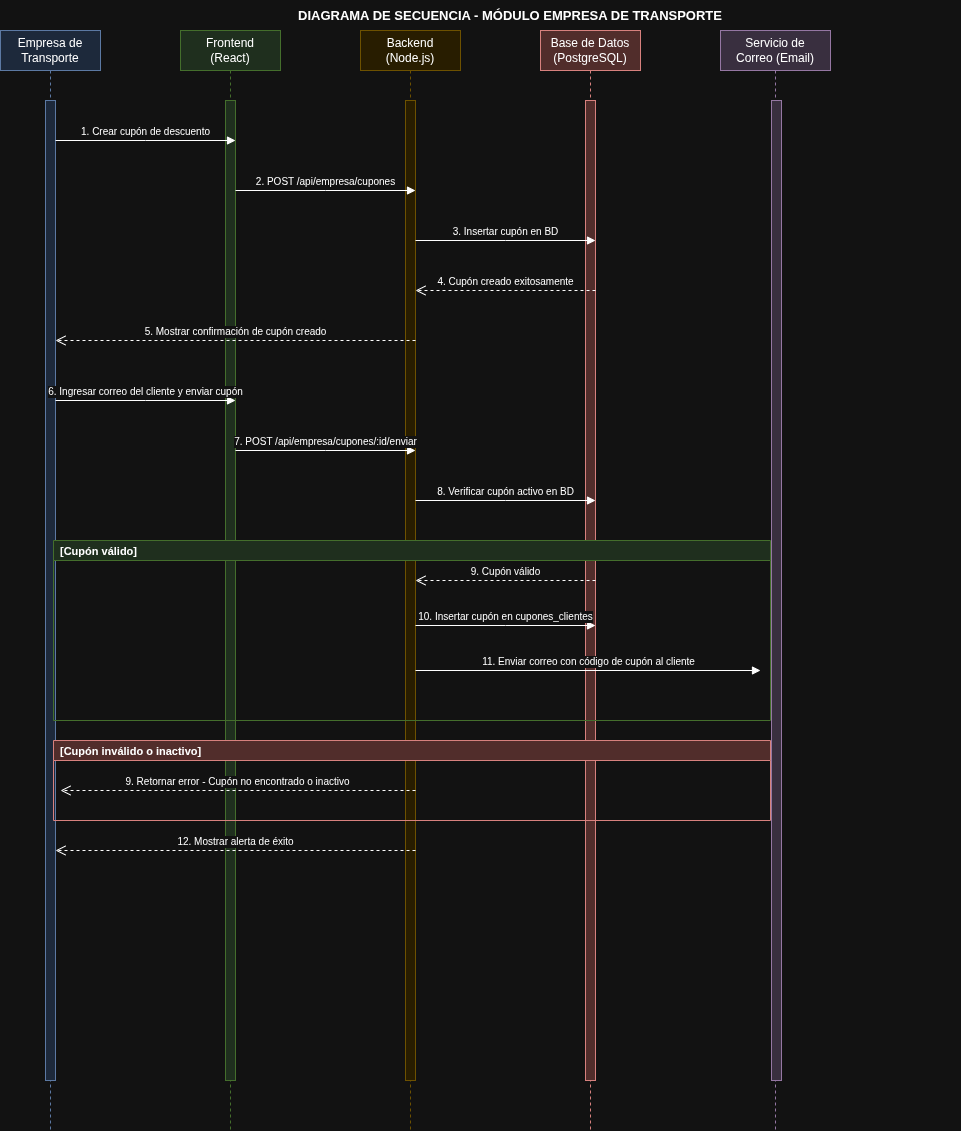

The diagram above was exported from draw.io. Its source (the exported page's mxGraphModel, read from the mxfile embedded in the PNG):
<mxGraphModel dx="721" dy="481" grid="1" gridSize="10" guides="1" tooltips="1" connect="1" arrows="1" fold="1" page="1" pageScale="1" pageWidth="827" pageHeight="1469" math="0" shadow="0">
  <root>
    <mxCell id="0" />
    <mxCell id="1" parent="0" />
    <mxCell id="title" parent="1" style="text;html=1;strokeColor=none;fillColor=none;align=center;verticalAlign=middle;whiteSpace=wrap;fontSize=13;fontStyle=1;" value="DIAGRAMA DE SECUENCIA - MÓDULO EMPRESA DE TRANSPORTE" vertex="1">
      <mxGeometry height="30" width="900" x="100" y="10" as="geometry" />
    </mxCell>
    <mxCell id="LL1" parent="1" style="shape=umlLifeline;perimeter=lifelinePerimeter;whiteSpace=wrap;html=1;container=0;dropTarget=0;collapsible=0;recursiveResize=0;outlineConnect=0;portConstraint=eastwest;fillColor=#dae8fc;strokeColor=#6c8ebf;" value="Empresa de&#10;Transporte" vertex="1">
      <mxGeometry height="1100" width="100" x="40" y="40" as="geometry" />
    </mxCell>
    <mxCell id="LL1A" parent="LL1" style="html=1;points=[];perimeter=orthogonalPerimeter;outlineConnect=0;targetShapes=umlLifeline;portConstraint=eastwest;fillColor=#dae8fc;strokeColor=#6c8ebf;" value="" vertex="1">
      <mxGeometry height="980" width="10" x="45" y="70" as="geometry" />
    </mxCell>
    <mxCell id="LL2" parent="1" style="shape=umlLifeline;perimeter=lifelinePerimeter;whiteSpace=wrap;html=1;container=0;dropTarget=0;collapsible=0;recursiveResize=0;outlineConnect=0;portConstraint=eastwest;fillColor=#d5e8d4;strokeColor=#82b366;" value="Frontend&#10;(React)" vertex="1">
      <mxGeometry height="1100" width="100" x="220" y="40" as="geometry" />
    </mxCell>
    <mxCell id="LL2A" parent="LL2" style="html=1;points=[];perimeter=orthogonalPerimeter;outlineConnect=0;targetShapes=umlLifeline;portConstraint=eastwest;fillColor=#d5e8d4;strokeColor=#82b366;" value="" vertex="1">
      <mxGeometry height="980" width="10" x="45" y="70" as="geometry" />
    </mxCell>
    <mxCell id="LL3" parent="1" style="shape=umlLifeline;perimeter=lifelinePerimeter;whiteSpace=wrap;html=1;container=0;dropTarget=0;collapsible=0;recursiveResize=0;outlineConnect=0;portConstraint=eastwest;fillColor=#fff2cc;strokeColor=#d6b656;" value="Backend&#10;(Node.js)" vertex="1">
      <mxGeometry height="1100" width="100" x="400" y="40" as="geometry" />
    </mxCell>
    <mxCell id="LL3A" parent="LL3" style="html=1;points=[];perimeter=orthogonalPerimeter;outlineConnect=0;targetShapes=umlLifeline;portConstraint=eastwest;fillColor=#fff2cc;strokeColor=#d6b656;" value="" vertex="1">
      <mxGeometry height="980" width="10" x="45" y="70" as="geometry" />
    </mxCell>
    <mxCell id="LL4" parent="1" style="shape=umlLifeline;perimeter=lifelinePerimeter;whiteSpace=wrap;html=1;container=0;dropTarget=0;collapsible=0;recursiveResize=0;outlineConnect=0;portConstraint=eastwest;fillColor=#f8cecc;strokeColor=#b85450;" value="Base de Datos&#10;(PostgreSQL)" vertex="1">
      <mxGeometry height="1100" width="100" x="580" y="40" as="geometry" />
    </mxCell>
    <mxCell id="LL4A" parent="LL4" style="html=1;points=[];perimeter=orthogonalPerimeter;outlineConnect=0;targetShapes=umlLifeline;portConstraint=eastwest;fillColor=#f8cecc;strokeColor=#b85450;" value="" vertex="1">
      <mxGeometry height="980" width="10" x="45" y="70" as="geometry" />
    </mxCell>
    <mxCell id="LL5" parent="1" style="shape=umlLifeline;perimeter=lifelinePerimeter;whiteSpace=wrap;html=1;container=0;dropTarget=0;collapsible=0;recursiveResize=0;outlineConnect=0;portConstraint=eastwest;fillColor=#e1d5e7;strokeColor=#9673a6;" value="Servicio de&#10;Correo (Email)" vertex="1">
      <mxGeometry height="1100" width="110" x="760" y="40" as="geometry" />
    </mxCell>
    <mxCell id="LL5A" parent="LL5" style="html=1;points=[];perimeter=orthogonalPerimeter;outlineConnect=0;targetShapes=umlLifeline;portConstraint=eastwest;fillColor=#e1d5e7;strokeColor=#9673a6;" value="" vertex="1">
      <mxGeometry height="980" width="10" x="51" y="70" as="geometry" />
    </mxCell>
    <mxCell id="M1" edge="1" parent="1" style="html=1;verticalAlign=bottom;endArrow=block;endFill=1;edgeStyle=elbowEdgeStyle;elbow=vertical;curved=0;rounded=0;fontSize=10;" value="1. Crear cupón de descuento">
      <mxGeometry relative="1" as="geometry">
        <mxPoint x="95" y="150" as="sourcePoint" />
        <mxPoint x="275" y="150" as="targetPoint" />
      </mxGeometry>
    </mxCell>
    <mxCell id="M2" edge="1" parent="1" style="html=1;verticalAlign=bottom;endArrow=block;endFill=1;edgeStyle=elbowEdgeStyle;elbow=vertical;curved=0;rounded=0;fontSize=10;" value="2. POST /api/empresa/cupones">
      <mxGeometry relative="1" as="geometry">
        <mxPoint x="275" y="200" as="sourcePoint" />
        <mxPoint x="455" y="200" as="targetPoint" />
      </mxGeometry>
    </mxCell>
    <mxCell id="M3" edge="1" parent="1" style="html=1;verticalAlign=bottom;endArrow=block;endFill=1;edgeStyle=elbowEdgeStyle;elbow=vertical;curved=0;rounded=0;fontSize=10;" value="3. Insertar cupón en BD">
      <mxGeometry relative="1" as="geometry">
        <mxPoint x="455" y="250" as="sourcePoint" />
        <mxPoint x="635" y="250" as="targetPoint" />
      </mxGeometry>
    </mxCell>
    <mxCell id="M4" edge="1" parent="1" style="html=1;verticalAlign=bottom;endArrow=open;dashed=1;endSize=8;edgeStyle=elbowEdgeStyle;elbow=vertical;curved=0;rounded=0;fontSize=10;" value="4. Cupón creado exitosamente">
      <mxGeometry relative="1" as="geometry">
        <mxPoint x="635" y="300" as="sourcePoint" />
        <mxPoint x="455" y="300" as="targetPoint" />
      </mxGeometry>
    </mxCell>
    <mxCell id="M5" edge="1" parent="1" style="html=1;verticalAlign=bottom;endArrow=open;dashed=1;endSize=8;edgeStyle=elbowEdgeStyle;elbow=vertical;curved=0;rounded=0;fontSize=10;" value="5. Mostrar confirmación de cupón creado">
      <mxGeometry relative="1" as="geometry">
        <mxPoint x="455" y="350" as="sourcePoint" />
        <mxPoint x="95" y="350" as="targetPoint" />
      </mxGeometry>
    </mxCell>
    <mxCell id="M6" edge="1" parent="1" style="html=1;verticalAlign=bottom;endArrow=block;endFill=1;edgeStyle=elbowEdgeStyle;elbow=vertical;curved=0;rounded=0;fontSize=10;" value="6. Ingresar correo del cliente y enviar cupón">
      <mxGeometry relative="1" as="geometry">
        <mxPoint x="95" y="410" as="sourcePoint" />
        <mxPoint x="275" y="410" as="targetPoint" />
      </mxGeometry>
    </mxCell>
    <mxCell id="M7" edge="1" parent="1" style="html=1;verticalAlign=bottom;endArrow=block;endFill=1;edgeStyle=elbowEdgeStyle;elbow=vertical;curved=0;rounded=0;fontSize=10;" value="7. POST /api/empresa/cupones/:id/enviar">
      <mxGeometry relative="1" as="geometry">
        <mxPoint x="275" y="460" as="sourcePoint" />
        <mxPoint x="455" y="460" as="targetPoint" />
      </mxGeometry>
    </mxCell>
    <mxCell id="M8" edge="1" parent="1" style="html=1;verticalAlign=bottom;endArrow=block;endFill=1;edgeStyle=elbowEdgeStyle;elbow=vertical;curved=0;rounded=0;fontSize=10;" value="8. Verificar cupón activo en BD">
      <mxGeometry relative="1" as="geometry">
        <mxPoint x="455" y="510" as="sourcePoint" />
        <mxPoint x="635" y="510" as="targetPoint" />
      </mxGeometry>
    </mxCell>
    <mxCell id="ALT0" parent="1" style="swimlane;startSize=20;swimlaneLine=1;fillColor=#d5e8d4;strokeColor=#82b366;fontSize=11;fontStyle=1;align=left;spacingLeft=5;" value="[Cupón válido]" vertex="1">
      <mxGeometry height="180" width="717" x="93" y="550" as="geometry" />
    </mxCell>
    <mxCell id="ALT0M1" edge="1" parent="ALT0" style="html=1;verticalAlign=bottom;endArrow=open;dashed=1;endSize=8;edgeStyle=elbowEdgeStyle;elbow=vertical;curved=0;rounded=0;fontSize=10;" value="9. Cupón válido">
      <mxGeometry relative="1" as="geometry">
        <mxPoint x="542" y="40" as="sourcePoint" />
        <mxPoint x="362" y="40" as="targetPoint" />
      </mxGeometry>
    </mxCell>
    <mxCell id="ALT0M2" edge="1" parent="ALT0" style="html=1;verticalAlign=bottom;endArrow=block;endFill=1;edgeStyle=elbowEdgeStyle;elbow=vertical;curved=0;rounded=0;fontSize=10;" value="10. Insertar cupón en cupones_clientes">
      <mxGeometry relative="1" as="geometry">
        <mxPoint x="362" y="85" as="sourcePoint" />
        <mxPoint x="542" y="85" as="targetPoint" />
      </mxGeometry>
    </mxCell>
    <mxCell id="ALT0M3" edge="1" parent="ALT0" style="html=1;verticalAlign=bottom;endArrow=block;endFill=1;edgeStyle=elbowEdgeStyle;elbow=vertical;curved=0;rounded=0;fontSize=10;" value="11. Enviar correo con código de cupón al cliente">
      <mxGeometry relative="1" as="geometry">
        <mxPoint x="362" y="130" as="sourcePoint" />
        <mxPoint x="707" y="130" as="targetPoint" />
      </mxGeometry>
    </mxCell>
    <mxCell id="ALT1" parent="1" style="swimlane;startSize=20;swimlaneLine=1;fillColor=#f8cecc;strokeColor=#b85450;fontSize=11;fontStyle=1;align=left;spacingLeft=5;" value="[Cupón inválido o inactivo]" vertex="1">
      <mxGeometry height="80" width="717" x="93" y="750" as="geometry" />
    </mxCell>
    <mxCell id="ALT1M1" edge="1" parent="ALT1" style="html=1;verticalAlign=bottom;endArrow=open;dashed=1;endSize=8;edgeStyle=elbowEdgeStyle;elbow=vertical;curved=0;rounded=0;fontSize=10;" value="9. Retornar error - Cupón no encontrado o inactivo">
      <mxGeometry relative="1" as="geometry">
        <mxPoint x="362" y="50" as="sourcePoint" />
        <mxPoint x="7" y="50" as="targetPoint" />
      </mxGeometry>
    </mxCell>
    <mxCell id="M13" edge="1" parent="1" style="html=1;verticalAlign=bottom;endArrow=open;dashed=1;endSize=8;edgeStyle=elbowEdgeStyle;elbow=vertical;curved=0;rounded=0;fontSize=10;" value="12. Mostrar alerta de éxito">
      <mxGeometry relative="1" as="geometry">
        <mxPoint x="455" y="860" as="sourcePoint" />
        <mxPoint x="95" y="860" as="targetPoint" />
      </mxGeometry>
    </mxCell>
  </root>
</mxGraphModel>